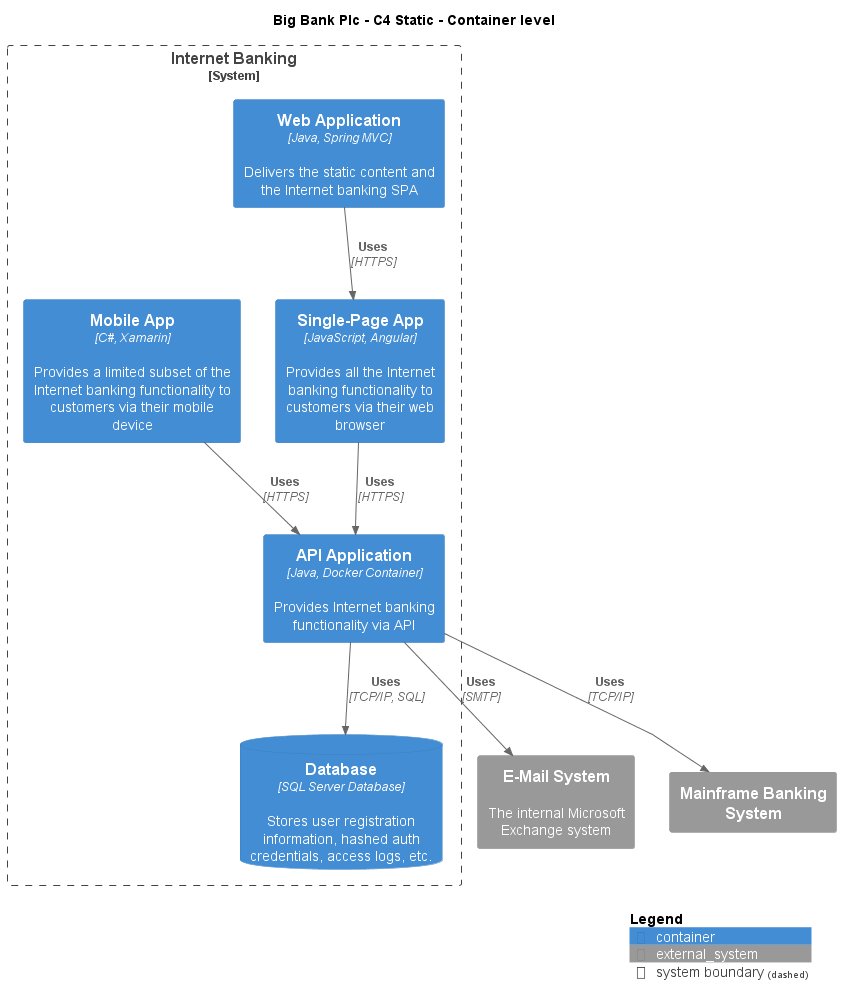

The diagram above was rendered by PlantUML. Its source (embedded in the PNG):
@startuml
!include ..\.c4s\C4_Container.puml

AddElementTag("c4interflow:lifecycle:new", $bgColor=green, $fontColor=#ffffff, $borderColor=green, $shadowing="False")
AddElementTag("c4interflow:lifecycle:changed", $bgColor=orange, $fontColor=#ffffff, $borderColor=orange, $shadowing="False")
AddElementTag("c4interflow:lifecycle:removed", $bgColor=red, $fontColor=#ffffff, $borderColor=red, $shadowing="False")

AddRelTag("c4interflow:lifecycle:new", $textColor=green, $lineColor=green)
AddRelTag("c4interflow:lifecycle:changed", $textColor=orange, $lineColor=orange)
AddRelTag("c4interflow:lifecycle:removed", $textColor=red, $lineColor=red)

SHOW_PERSON_PORTRAIT()
LAYOUT_TOP_DOWN()

skinparam linetype polyline

title Big Bank Plc - C4 Static - Container level


System_Boundary(BigBankPlc.SoftwareSystems.InternetBanking, "Internet Banking") {
    Container(BigBankPlc.SoftwareSystems.InternetBanking.Containers.WebApplication, "Web Application", "Java, Spring MVC", "Delivers the static content and the Internet banking SPA")
    Container(BigBankPlc.SoftwareSystems.InternetBanking.Containers.SinglePageApp, "Single-Page App", "JavaScript, Angular", "Provides all the Internet banking functionality to customers via their web browser")
    Container(BigBankPlc.SoftwareSystems.InternetBanking.Containers.APIApplication, "API Application", "Java, Docker Container", "Provides Internet banking functionality via API")
    ContainerDb(BigBankPlc.SoftwareSystems.InternetBanking.Containers.Database, "Database", "SQL Server Database", "Stores user registration information, hashed auth credentials, access logs, etc.")
    Container(BigBankPlc.SoftwareSystems.InternetBanking.Containers.MobileApp, "Mobile App", "C#, Xamarin", "Provides a limited subset of the Internet banking functionality to customers via their mobile device")
}
System_Ext(BigBankPlc.SoftwareSystems.EMailSystem, "E-Mail System", "The internal Microsoft Exchange system")
System_Ext(BigBankPlc.SoftwareSystems.MainframeBankingSystem, "Mainframe Banking System", "")

Rel(BigBankPlc.SoftwareSystems.InternetBanking.Containers.WebApplication, BigBankPlc.SoftwareSystems.InternetBanking.Containers.SinglePageApp, "Uses", "HTTPS", $tags="protocol:https")
Rel(BigBankPlc.SoftwareSystems.InternetBanking.Containers.SinglePageApp, BigBankPlc.SoftwareSystems.InternetBanking.Containers.APIApplication, "Uses", "HTTPS", $tags="protocol:https")
Rel(BigBankPlc.SoftwareSystems.InternetBanking.Containers.APIApplication, BigBankPlc.SoftwareSystems.InternetBanking.Containers.Database, "Uses", "TCP/IP, SQL", $tags="protocol:tcp/ip, sql")
Rel(BigBankPlc.SoftwareSystems.InternetBanking.Containers.APIApplication, BigBankPlc.SoftwareSystems.EMailSystem, "Uses", "SMTP", $tags="protocol:smtp")
Rel(BigBankPlc.SoftwareSystems.InternetBanking.Containers.APIApplication, BigBankPlc.SoftwareSystems.MainframeBankingSystem, "Uses", "TCP/IP", $tags="protocol:tcp/ip")
Rel(BigBankPlc.SoftwareSystems.InternetBanking.Containers.MobileApp, BigBankPlc.SoftwareSystems.InternetBanking.Containers.APIApplication, "Uses", "HTTPS", $tags="protocol:https")


SHOW_LEGEND()
@enduml